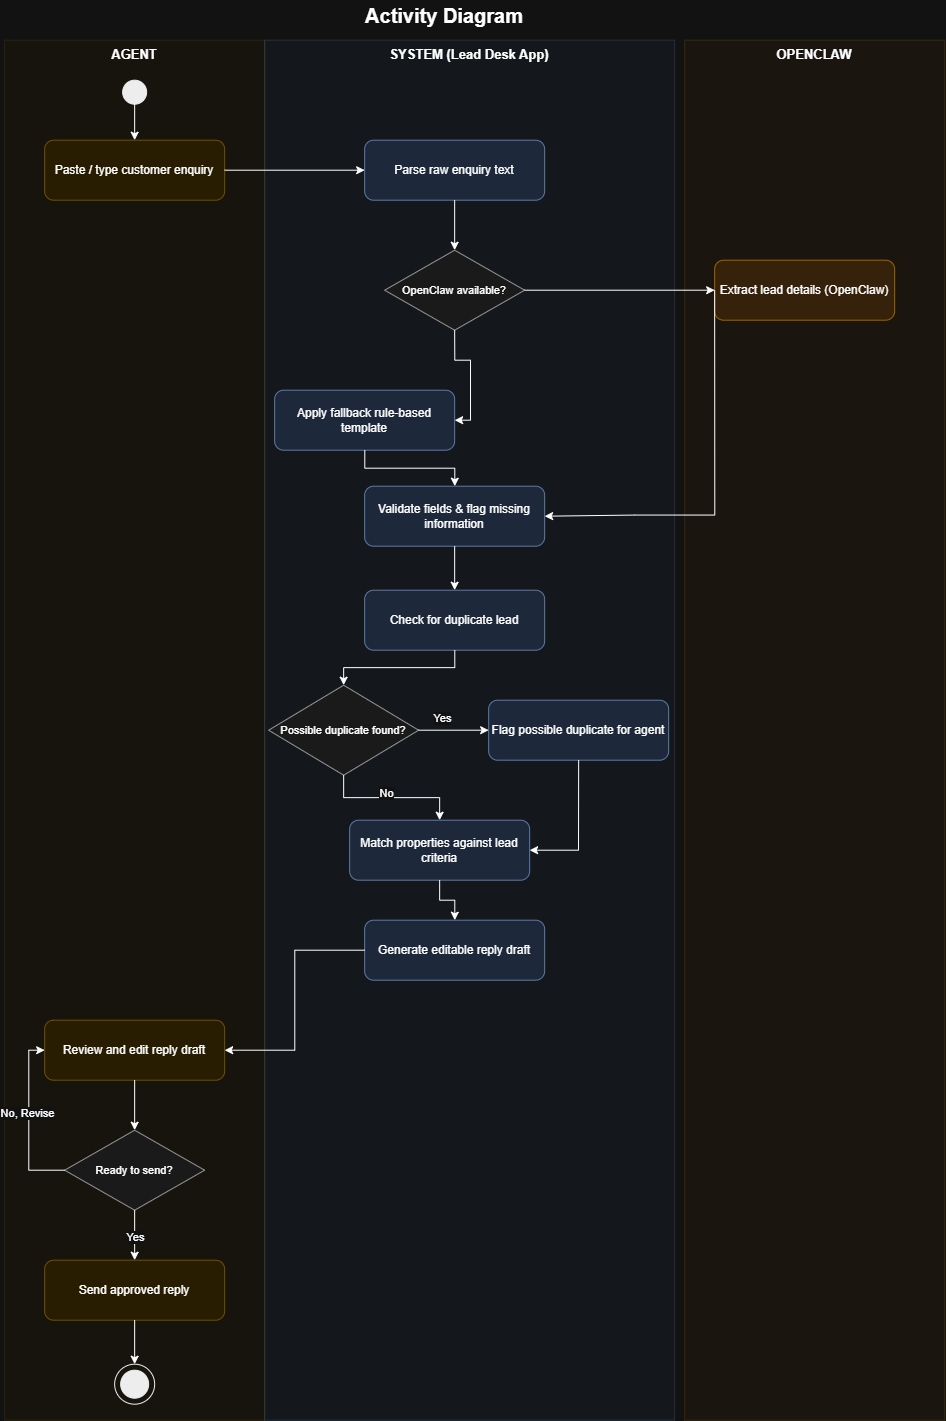

The diagram above was exported from draw.io. Its source (the exported page's mxGraphModel, read from the mxfile embedded in the PNG):
<mxGraphModel dx="2943" dy="1606" grid="1" gridSize="10" guides="1" tooltips="1" connect="1" arrows="1" fold="1" page="1" pageScale="1" pageWidth="1000" pageHeight="1500" math="0" shadow="0">
  <root>
    <mxCell id="0" />
    <mxCell id="1" parent="0" />
    <mxCell id="title" parent="1" style="text;html=1;whiteSpace=wrap;strokeColor=none;fillColor=none;align=center;verticalAlign=middle;fontSize=20;fontStyle=1;" value="Activity Diagram" vertex="1">
      <mxGeometry height="30" width="500" x="230" y="10" as="geometry" />
    </mxCell>
    <mxCell id="laneAgent" parent="1" style="rounded=0;whiteSpace=wrap;html=1;fillColor=#fff2cc;strokeColor=#d6b656;opacity=25;verticalAlign=top;fontSize=13;fontStyle=1;align=center;" value="AGENT" vertex="1">
      <mxGeometry height="1380" width="260" x="40" y="50" as="geometry" />
    </mxCell>
    <mxCell id="laneSystem" parent="1" style="rounded=0;whiteSpace=wrap;html=1;fillColor=#dae8fc;strokeColor=#6c8ebf;opacity=25;verticalAlign=top;fontSize=13;fontStyle=1;align=center;" value="SYSTEM (Lead Desk App)" vertex="1">
      <mxGeometry height="1380" width="410" x="300" y="50" as="geometry" />
    </mxCell>
    <mxCell id="laneOpenClaw" parent="1" style="rounded=0;whiteSpace=wrap;html=1;fillColor=#ffe6cc;strokeColor=#d79b00;opacity=25;verticalAlign=top;fontSize=13;fontStyle=1;align=center;" value="OPENCLAW" vertex="1">
      <mxGeometry height="1380" width="260" x="720" y="50" as="geometry" />
    </mxCell>
    <mxCell id="start" parent="1" style="ellipse;whiteSpace=wrap;html=1;fillColor=#000000;strokeColor=#000000;" value="" vertex="1">
      <mxGeometry height="24" width="24" x="158" y="90" as="geometry" />
    </mxCell>
    <mxCell id="a1" parent="1" style="rounded=1;whiteSpace=wrap;html=1;fillColor=#fff2cc;strokeColor=#d6b656;fontSize=12;" value="Paste / type customer enquiry" vertex="1">
      <mxGeometry height="60" width="180" x="80" y="150" as="geometry" />
    </mxCell>
    <mxCell id="s1" parent="1" style="rounded=1;whiteSpace=wrap;html=1;fillColor=#dae8fc;strokeColor=#6c8ebf;fontSize=12;" value="Parse raw enquiry text" vertex="1">
      <mxGeometry height="60" width="180" x="400" y="150" as="geometry" />
    </mxCell>
    <mxCell id="d1" parent="1" style="rhombus;whiteSpace=wrap;html=1;fillColor=#f5f5f5;strokeColor=#666666;fontSize=11;" value="OpenClaw available?" vertex="1">
      <mxGeometry height="80" width="140" x="420" y="260" as="geometry" />
    </mxCell>
    <mxCell id="oc1" parent="1" style="rounded=1;whiteSpace=wrap;html=1;fillColor=#ffe6cc;strokeColor=#d79b00;fontSize=12;" value="Extract lead details (OpenClaw)" vertex="1">
      <mxGeometry height="60" width="180" x="750" y="270" as="geometry" />
    </mxCell>
    <mxCell id="s2" parent="1" style="rounded=1;whiteSpace=wrap;html=1;fillColor=#dae8fc;strokeColor=#6c8ebf;fontSize=12;" value="Apply fallback rule-based template" vertex="1">
      <mxGeometry height="60" width="180" x="310" y="400" as="geometry" />
    </mxCell>
    <mxCell id="s3" parent="1" style="rounded=1;whiteSpace=wrap;html=1;fillColor=#dae8fc;strokeColor=#6c8ebf;fontSize=12;" value="Validate fields &amp; flag missing information" vertex="1">
      <mxGeometry height="60" width="180" x="400" y="496" as="geometry" />
    </mxCell>
    <mxCell id="s4" parent="1" style="rounded=1;whiteSpace=wrap;html=1;fillColor=#dae8fc;strokeColor=#6c8ebf;fontSize=12;" value="Check for duplicate lead" vertex="1">
      <mxGeometry height="60" width="180" x="400" y="600" as="geometry" />
    </mxCell>
    <mxCell id="d2" parent="1" style="rhombus;whiteSpace=wrap;html=1;fillColor=#f5f5f5;strokeColor=#666666;fontSize=11;" value="Possible duplicate found?" vertex="1">
      <mxGeometry height="90" width="150" x="304" y="695" as="geometry" />
    </mxCell>
    <mxCell id="s5" parent="1" style="rounded=1;whiteSpace=wrap;html=1;fillColor=#dae8fc;strokeColor=#6c8ebf;fontSize=12;" value="Flag possible duplicate for agent" vertex="1">
      <mxGeometry height="60" width="180" x="524" y="710" as="geometry" />
    </mxCell>
    <mxCell id="s6" parent="1" style="rounded=1;whiteSpace=wrap;html=1;fillColor=#dae8fc;strokeColor=#6c8ebf;fontSize=12;" value="Match properties against lead criteria" vertex="1">
      <mxGeometry height="60" width="180" x="385" y="830" as="geometry" />
    </mxCell>
    <mxCell id="s7" parent="1" style="rounded=1;whiteSpace=wrap;html=1;fillColor=#dae8fc;strokeColor=#6c8ebf;fontSize=12;" value="Generate editable reply draft" vertex="1">
      <mxGeometry height="60" width="180" x="400" y="930" as="geometry" />
    </mxCell>
    <mxCell id="a2" parent="1" style="rounded=1;whiteSpace=wrap;html=1;fillColor=#fff2cc;strokeColor=#d6b656;fontSize=12;" value="Review and edit reply draft" vertex="1">
      <mxGeometry height="60" width="180" x="80" y="1030" as="geometry" />
    </mxCell>
    <mxCell id="d3" parent="1" style="rhombus;whiteSpace=wrap;html=1;fillColor=#f5f5f5;strokeColor=#666666;fontSize=11;" value="Ready to send?" vertex="1">
      <mxGeometry height="80" width="140" x="100" y="1140" as="geometry" />
    </mxCell>
    <mxCell id="a3" parent="1" style="rounded=1;whiteSpace=wrap;html=1;fillColor=#fff2cc;strokeColor=#d6b656;fontSize=12;" value="Send approved reply" vertex="1">
      <mxGeometry height="60" width="180" x="80" y="1270" as="geometry" />
    </mxCell>
    <mxCell id="end" parent="1" style="ellipse;whiteSpace=wrap;html=1;fillColor=#000000;strokeColor=#000000;" value="" vertex="1">
      <mxGeometry height="28" width="28" x="156" y="1380" as="geometry" />
    </mxCell>
    <mxCell id="endring" parent="1" style="ellipse;whiteSpace=wrap;html=1;fillColor=none;strokeColor=#000000;" value="" vertex="1">
      <mxGeometry height="40" width="40" x="150" y="1374" as="geometry" />
    </mxCell>
    <mxCell id="e1" edge="1" parent="1" source="start" style="edgeStyle=orthogonalEdgeStyle;rounded=0;html=1;endArrow=classic;" target="a1">
      <mxGeometry relative="1" as="geometry" />
    </mxCell>
    <mxCell id="e2" edge="1" parent="1" source="a1" style="edgeStyle=orthogonalEdgeStyle;rounded=0;html=1;endArrow=classic;" target="s1">
      <mxGeometry relative="1" as="geometry" />
    </mxCell>
    <mxCell id="e3" edge="1" parent="1" source="s1" style="edgeStyle=orthogonalEdgeStyle;rounded=0;html=1;endArrow=classic;" target="d1">
      <mxGeometry relative="1" as="geometry" />
    </mxCell>
    <mxCell id="e4" edge="1" parent="1" source="d1" style="edgeStyle=orthogonalEdgeStyle;rounded=0;html=1;endArrow=classic;" target="oc1">
      <mxGeometry relative="1" as="geometry" />
    </mxCell>
    <mxCell id="e5" edge="1" parent="1" source="d1" style="edgeStyle=orthogonalEdgeStyle;rounded=0;html=1;endArrow=classic;exitX=0.5;exitY=1;entryX=1;entryY=0.5;libavoidRouting=1;" target="s2">
      <mxGeometry relative="1" as="geometry">
        <Array as="points">
          <mxPoint x="490" y="370" />
          <mxPoint x="506" y="370" />
          <mxPoint x="506" y="430" />
        </Array>
      </mxGeometry>
    </mxCell>
    <mxCell id="e6" edge="1" parent="1" source="oc1" style="edgeStyle=orthogonalEdgeStyle;rounded=0;html=1;endArrow=classic;exitX=0;exitY=0.5;entryX=1;entryY=0.5;" target="s3">
      <mxGeometry relative="1" as="geometry">
        <Array as="points">
          <mxPoint x="670" y="525" />
        </Array>
      </mxGeometry>
    </mxCell>
    <mxCell id="e7" edge="1" parent="1" source="s2" style="edgeStyle=orthogonalEdgeStyle;rounded=0;html=1;endArrow=classic;" target="s3">
      <mxGeometry relative="1" as="geometry" />
    </mxCell>
    <mxCell id="e8" edge="1" parent="1" source="s3" style="edgeStyle=orthogonalEdgeStyle;rounded=0;html=1;endArrow=classic;" target="s4">
      <mxGeometry relative="1" as="geometry" />
    </mxCell>
    <mxCell id="e9" edge="1" parent="1" source="s4" style="edgeStyle=orthogonalEdgeStyle;rounded=0;html=1;endArrow=classic;" target="d2">
      <mxGeometry relative="1" as="geometry" />
    </mxCell>
    <mxCell id="e10" edge="1" parent="1" source="d2" style="edgeStyle=orthogonalEdgeStyle;rounded=0;html=1;endArrow=classic;" target="s5">
      <mxGeometry relative="1" as="geometry" />
    </mxCell>
    <mxCell id="e11" edge="1" parent="1" source="d2" style="edgeStyle=orthogonalEdgeStyle;rounded=0;html=1;endArrow=classic;exitX=0.5;exitY=1;entryX=0.5;entryY=0;" target="s6">
      <mxGeometry relative="1" as="geometry" />
    </mxCell>
    <mxCell id="e11lbl" connectable="0" parent="1" style="edgeLabel;html=1;align=center;fontSize=11;" value="No" vertex="1">
      <mxGeometry relative="1" x="-0.2" as="geometry">
        <mxPoint x="420" y="790" as="offset" />
      </mxGeometry>
    </mxCell>
    <mxCell id="e12" edge="1" parent="1" source="s5" style="edgeStyle=orthogonalEdgeStyle;rounded=0;html=1;endArrow=classic;exitX=0.5;exitY=1;entryX=1;entryY=0.5;" target="s6">
      <mxGeometry relative="1" as="geometry" />
    </mxCell>
    <mxCell id="e13" edge="1" parent="1" source="s6" style="edgeStyle=orthogonalEdgeStyle;rounded=0;html=1;endArrow=classic;" target="s7">
      <mxGeometry relative="1" as="geometry" />
    </mxCell>
    <mxCell id="e14" edge="1" parent="1" source="s7" style="edgeStyle=orthogonalEdgeStyle;rounded=0;html=1;endArrow=classic;exitX=0;exitY=0.5;entryX=1;entryY=0.5;" target="a2">
      <mxGeometry relative="1" as="geometry" />
    </mxCell>
    <mxCell id="e15" edge="1" parent="1" source="a2" style="edgeStyle=orthogonalEdgeStyle;rounded=0;html=1;endArrow=classic;" target="d3">
      <mxGeometry relative="1" as="geometry" />
    </mxCell>
    <mxCell id="e16" edge="1" parent="1" source="d3" style="edgeStyle=orthogonalEdgeStyle;rounded=0;html=1;endArrow=classic;" target="a3">
      <mxGeometry relative="1" as="geometry" />
    </mxCell>
    <mxCell id="h9CWoOO1-RHBw24xAFw--5" connectable="0" parent="e16" style="edgeLabel;html=1;align=center;verticalAlign=middle;resizable=0;points=[];" value="Yes" vertex="1">
      <mxGeometry relative="1" x="0.0286" y="-1" as="geometry">
        <mxPoint as="offset" />
      </mxGeometry>
    </mxCell>
    <mxCell id="e16lbl" connectable="0" parent="1" style="edgeLabel;html=1;align=center;fontSize=11;" value="Yes" vertex="1">
      <mxGeometry relative="1" x="-0.2" as="geometry">
        <mxPoint x="476" y="715" as="offset" />
      </mxGeometry>
    </mxCell>
    <mxCell id="e18" edge="1" parent="1" source="a3" style="edgeStyle=orthogonalEdgeStyle;rounded=0;html=1;endArrow=classic;" target="endring">
      <mxGeometry relative="1" as="geometry" />
    </mxCell>
    <mxCell id="h9CWoOO1-RHBw24xAFw--2" edge="1" parent="1" source="d3" style="endArrow=classic;html=1;rounded=0;exitX=0;exitY=0.5;exitDx=0;exitDy=0;entryX=0;entryY=0.5;entryDx=0;entryDy=0;edgeStyle=orthogonalEdgeStyle;libavoidRouting=1;" target="a2" value="">
      <mxGeometry height="50" relative="1" width="50" as="geometry">
        <Array as="points">
          <mxPoint x="64" y="1180" />
          <mxPoint x="64" y="1060" />
        </Array>
        <mxPoint x="260" y="1130" as="sourcePoint" />
        <mxPoint x="310" y="1080" as="targetPoint" />
      </mxGeometry>
    </mxCell>
    <mxCell id="h9CWoOO1-RHBw24xAFw--4" connectable="0" parent="h9CWoOO1-RHBw24xAFw--2" style="edgeLabel;html=1;align=center;verticalAlign=middle;resizable=0;points=[];" value="No, Revise" vertex="1">
      <mxGeometry relative="1" x="0.093" y="3" as="geometry">
        <mxPoint as="offset" />
      </mxGeometry>
    </mxCell>
  </root>
</mxGraphModel>